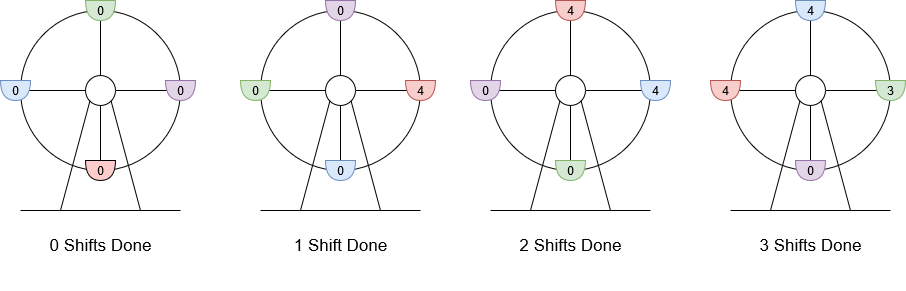

The diagram above was exported from draw.io. Its source (the exported page's mxGraphModel, read from the mxfile embedded in the PNG):
<mxGraphModel dx="796" dy="519" grid="1" gridSize="10" guides="1" tooltips="1" connect="1" arrows="1" fold="1" page="1" pageScale="1" pageWidth="850" pageHeight="1100" math="0" shadow="0">
  <root>
    <mxCell id="0" />
    <mxCell id="1" parent="0" />
    <mxCell id="2mHeJXJbJv_xMis3ZrrF-1" value="" style="ellipse;whiteSpace=wrap;html=1;aspect=fixed;" parent="1" vertex="1">
      <mxGeometry x="80" y="80" width="160" height="160" as="geometry" />
    </mxCell>
    <mxCell id="2mHeJXJbJv_xMis3ZrrF-2" value="" style="endArrow=none;html=1;" parent="1" edge="1">
      <mxGeometry width="50" height="50" relative="1" as="geometry">
        <mxPoint x="80" y="280" as="sourcePoint" />
        <mxPoint x="240" y="280" as="targetPoint" />
      </mxGeometry>
    </mxCell>
    <mxCell id="2mHeJXJbJv_xMis3ZrrF-3" value="" style="ellipse;whiteSpace=wrap;html=1;aspect=fixed;" parent="1" vertex="1">
      <mxGeometry x="145" y="145" width="30" height="30" as="geometry" />
    </mxCell>
    <mxCell id="2mHeJXJbJv_xMis3ZrrF-4" value="" style="endArrow=none;html=1;entryX=0;entryY=1;entryDx=0;entryDy=0;" parent="1" target="2mHeJXJbJv_xMis3ZrrF-3" edge="1">
      <mxGeometry width="50" height="50" relative="1" as="geometry">
        <mxPoint x="120" y="280" as="sourcePoint" />
        <mxPoint x="147" y="183" as="targetPoint" />
      </mxGeometry>
    </mxCell>
    <mxCell id="2mHeJXJbJv_xMis3ZrrF-5" value="" style="endArrow=none;html=1;entryX=1;entryY=1;entryDx=0;entryDy=0;" parent="1" target="2mHeJXJbJv_xMis3ZrrF-3" edge="1">
      <mxGeometry width="50" height="50" relative="1" as="geometry">
        <mxPoint x="200" y="280" as="sourcePoint" />
        <mxPoint x="220" y="200" as="targetPoint" />
      </mxGeometry>
    </mxCell>
    <mxCell id="2mHeJXJbJv_xMis3ZrrF-6" style="edgeStyle=orthogonalEdgeStyle;rounded=0;orthogonalLoop=1;jettySize=auto;html=1;exitX=0.5;exitY=1;exitDx=0;exitDy=0;" parent="1" source="2mHeJXJbJv_xMis3ZrrF-3" target="2mHeJXJbJv_xMis3ZrrF-3" edge="1">
      <mxGeometry relative="1" as="geometry" />
    </mxCell>
    <mxCell id="2mHeJXJbJv_xMis3ZrrF-7" value="" style="endArrow=none;html=1;entryX=0.5;entryY=0;entryDx=0;entryDy=0;exitX=0.5;exitY=0;exitDx=0;exitDy=0;" parent="1" source="2mHeJXJbJv_xMis3ZrrF-1" target="2mHeJXJbJv_xMis3ZrrF-3" edge="1">
      <mxGeometry width="50" height="50" relative="1" as="geometry">
        <mxPoint x="190" y="150" as="sourcePoint" />
        <mxPoint x="240" y="100" as="targetPoint" />
      </mxGeometry>
    </mxCell>
    <mxCell id="2mHeJXJbJv_xMis3ZrrF-8" value="" style="endArrow=none;html=1;exitX=0.5;exitY=1;exitDx=0;exitDy=0;entryX=0.5;entryY=1;entryDx=0;entryDy=0;" parent="1" source="2mHeJXJbJv_xMis3ZrrF-1" target="2mHeJXJbJv_xMis3ZrrF-3" edge="1">
      <mxGeometry width="50" height="50" relative="1" as="geometry">
        <mxPoint x="190" y="150" as="sourcePoint" />
        <mxPoint x="240" y="100" as="targetPoint" />
      </mxGeometry>
    </mxCell>
    <mxCell id="2mHeJXJbJv_xMis3ZrrF-9" value="" style="endArrow=none;html=1;entryX=1;entryY=0.5;entryDx=0;entryDy=0;exitX=1;exitY=0.5;exitDx=0;exitDy=0;" parent="1" source="2mHeJXJbJv_xMis3ZrrF-3" target="2mHeJXJbJv_xMis3ZrrF-1" edge="1">
      <mxGeometry width="50" height="50" relative="1" as="geometry">
        <mxPoint x="210" y="155" as="sourcePoint" />
        <mxPoint x="240" y="100" as="targetPoint" />
      </mxGeometry>
    </mxCell>
    <mxCell id="2mHeJXJbJv_xMis3ZrrF-10" value="" style="endArrow=none;html=1;exitX=0;exitY=0.5;exitDx=0;exitDy=0;entryX=0;entryY=0.5;entryDx=0;entryDy=0;" parent="1" source="2mHeJXJbJv_xMis3ZrrF-1" target="2mHeJXJbJv_xMis3ZrrF-3" edge="1">
      <mxGeometry width="50" height="50" relative="1" as="geometry">
        <mxPoint x="190" y="150" as="sourcePoint" />
        <mxPoint x="240" y="100" as="targetPoint" />
      </mxGeometry>
    </mxCell>
    <mxCell id="2mHeJXJbJv_xMis3ZrrF-11" value="0" style="shape=or;whiteSpace=wrap;html=1;direction=south;fillColor=#FFCCCC;" parent="1" vertex="1">
      <mxGeometry x="145" y="230" width="30" height="20" as="geometry" />
    </mxCell>
    <mxCell id="2mHeJXJbJv_xMis3ZrrF-12" value="0" style="shape=or;whiteSpace=wrap;html=1;direction=south;fillColor=#e1d5e7;strokeColor=#9673a6;" parent="1" vertex="1">
      <mxGeometry x="225" y="150" width="30" height="20" as="geometry" />
    </mxCell>
    <mxCell id="2mHeJXJbJv_xMis3ZrrF-13" value="0" style="shape=or;whiteSpace=wrap;html=1;direction=south;fillColor=#d5e8d4;strokeColor=#82b366;" parent="1" vertex="1">
      <mxGeometry x="145" y="70" width="30" height="20" as="geometry" />
    </mxCell>
    <mxCell id="2mHeJXJbJv_xMis3ZrrF-14" value="0" style="shape=or;whiteSpace=wrap;html=1;direction=south;fillColor=#dae8fc;strokeColor=#6c8ebf;" parent="1" vertex="1">
      <mxGeometry x="60" y="150" width="30" height="20" as="geometry" />
    </mxCell>
    <mxCell id="2mHeJXJbJv_xMis3ZrrF-15" value="0 Shifts Done" style="text;html=1;align=center;verticalAlign=middle;resizable=0;points=[];autosize=1;strokeWidth=5;perimeterSpacing=0;fontSize=17;" parent="1" vertex="1">
      <mxGeometry x="100" y="300" width="120" height="30" as="geometry" />
    </mxCell>
    <mxCell id="2mHeJXJbJv_xMis3ZrrF-16" value="" style="ellipse;whiteSpace=wrap;html=1;aspect=fixed;" parent="1" vertex="1">
      <mxGeometry x="320" y="80" width="160" height="160" as="geometry" />
    </mxCell>
    <mxCell id="2mHeJXJbJv_xMis3ZrrF-17" value="" style="endArrow=none;html=1;" parent="1" edge="1">
      <mxGeometry width="50" height="50" relative="1" as="geometry">
        <mxPoint x="320" y="280" as="sourcePoint" />
        <mxPoint x="480" y="280" as="targetPoint" />
      </mxGeometry>
    </mxCell>
    <mxCell id="2mHeJXJbJv_xMis3ZrrF-18" value="" style="ellipse;whiteSpace=wrap;html=1;aspect=fixed;" parent="1" vertex="1">
      <mxGeometry x="385" y="145" width="30" height="30" as="geometry" />
    </mxCell>
    <mxCell id="2mHeJXJbJv_xMis3ZrrF-19" value="" style="endArrow=none;html=1;entryX=0;entryY=1;entryDx=0;entryDy=0;" parent="1" target="2mHeJXJbJv_xMis3ZrrF-18" edge="1">
      <mxGeometry width="50" height="50" relative="1" as="geometry">
        <mxPoint x="360" y="280" as="sourcePoint" />
        <mxPoint x="387" y="183" as="targetPoint" />
      </mxGeometry>
    </mxCell>
    <mxCell id="2mHeJXJbJv_xMis3ZrrF-20" value="" style="endArrow=none;html=1;entryX=1;entryY=1;entryDx=0;entryDy=0;" parent="1" target="2mHeJXJbJv_xMis3ZrrF-18" edge="1">
      <mxGeometry width="50" height="50" relative="1" as="geometry">
        <mxPoint x="440" y="280" as="sourcePoint" />
        <mxPoint x="460" y="200" as="targetPoint" />
      </mxGeometry>
    </mxCell>
    <mxCell id="2mHeJXJbJv_xMis3ZrrF-21" style="edgeStyle=orthogonalEdgeStyle;rounded=0;orthogonalLoop=1;jettySize=auto;html=1;exitX=0.5;exitY=1;exitDx=0;exitDy=0;" parent="1" source="2mHeJXJbJv_xMis3ZrrF-18" target="2mHeJXJbJv_xMis3ZrrF-18" edge="1">
      <mxGeometry relative="1" as="geometry" />
    </mxCell>
    <mxCell id="2mHeJXJbJv_xMis3ZrrF-22" value="" style="endArrow=none;html=1;entryX=0.5;entryY=0;entryDx=0;entryDy=0;exitX=0.5;exitY=0;exitDx=0;exitDy=0;" parent="1" source="2mHeJXJbJv_xMis3ZrrF-16" target="2mHeJXJbJv_xMis3ZrrF-18" edge="1">
      <mxGeometry width="50" height="50" relative="1" as="geometry">
        <mxPoint x="430" y="150" as="sourcePoint" />
        <mxPoint x="480" y="100" as="targetPoint" />
      </mxGeometry>
    </mxCell>
    <mxCell id="2mHeJXJbJv_xMis3ZrrF-23" value="" style="endArrow=none;html=1;exitX=0.5;exitY=1;exitDx=0;exitDy=0;entryX=0.5;entryY=1;entryDx=0;entryDy=0;" parent="1" source="2mHeJXJbJv_xMis3ZrrF-16" target="2mHeJXJbJv_xMis3ZrrF-18" edge="1">
      <mxGeometry width="50" height="50" relative="1" as="geometry">
        <mxPoint x="430" y="150" as="sourcePoint" />
        <mxPoint x="480" y="100" as="targetPoint" />
      </mxGeometry>
    </mxCell>
    <mxCell id="2mHeJXJbJv_xMis3ZrrF-24" value="" style="endArrow=none;html=1;entryX=1;entryY=0.5;entryDx=0;entryDy=0;exitX=1;exitY=0.5;exitDx=0;exitDy=0;" parent="1" source="2mHeJXJbJv_xMis3ZrrF-18" target="2mHeJXJbJv_xMis3ZrrF-16" edge="1">
      <mxGeometry width="50" height="50" relative="1" as="geometry">
        <mxPoint x="450" y="155" as="sourcePoint" />
        <mxPoint x="480" y="100" as="targetPoint" />
      </mxGeometry>
    </mxCell>
    <mxCell id="2mHeJXJbJv_xMis3ZrrF-25" value="" style="endArrow=none;html=1;exitX=0;exitY=0.5;exitDx=0;exitDy=0;entryX=0;entryY=0.5;entryDx=0;entryDy=0;" parent="1" source="2mHeJXJbJv_xMis3ZrrF-16" target="2mHeJXJbJv_xMis3ZrrF-18" edge="1">
      <mxGeometry width="50" height="50" relative="1" as="geometry">
        <mxPoint x="430" y="150" as="sourcePoint" />
        <mxPoint x="480" y="100" as="targetPoint" />
      </mxGeometry>
    </mxCell>
    <mxCell id="2mHeJXJbJv_xMis3ZrrF-26" value="0" style="shape=or;whiteSpace=wrap;html=1;direction=south;fillColor=#dae8fc;strokeColor=#6c8ebf;" parent="1" vertex="1">
      <mxGeometry x="385" y="230" width="30" height="20" as="geometry" />
    </mxCell>
    <mxCell id="2mHeJXJbJv_xMis3ZrrF-27" value="4" style="shape=or;whiteSpace=wrap;html=1;direction=south;fillColor=#f8cecc;strokeColor=#b85450;" parent="1" vertex="1">
      <mxGeometry x="465" y="150" width="30" height="20" as="geometry" />
    </mxCell>
    <mxCell id="2mHeJXJbJv_xMis3ZrrF-28" value="0" style="shape=or;whiteSpace=wrap;html=1;direction=south;fillColor=#e1d5e7;strokeColor=#9673a6;" parent="1" vertex="1">
      <mxGeometry x="385" y="70" width="30" height="20" as="geometry" />
    </mxCell>
    <mxCell id="2mHeJXJbJv_xMis3ZrrF-29" value="0" style="shape=or;whiteSpace=wrap;html=1;direction=south;fillColor=#d5e8d4;strokeColor=#82b366;" parent="1" vertex="1">
      <mxGeometry x="300" y="150" width="30" height="20" as="geometry" />
    </mxCell>
    <mxCell id="2mHeJXJbJv_xMis3ZrrF-30" value="&lt;div&gt;1 Shift Done&lt;/div&gt;" style="text;html=1;align=center;verticalAlign=middle;resizable=0;points=[];autosize=1;strokeWidth=5;perimeterSpacing=0;fontSize=17;" parent="1" vertex="1">
      <mxGeometry x="345" y="300" width="110" height="30" as="geometry" />
    </mxCell>
    <mxCell id="2mHeJXJbJv_xMis3ZrrF-31" value="" style="ellipse;whiteSpace=wrap;html=1;aspect=fixed;" parent="1" vertex="1">
      <mxGeometry x="550" y="80" width="160" height="160" as="geometry" />
    </mxCell>
    <mxCell id="2mHeJXJbJv_xMis3ZrrF-32" value="" style="endArrow=none;html=1;" parent="1" edge="1">
      <mxGeometry width="50" height="50" relative="1" as="geometry">
        <mxPoint x="550" y="280" as="sourcePoint" />
        <mxPoint x="710" y="280" as="targetPoint" />
      </mxGeometry>
    </mxCell>
    <mxCell id="2mHeJXJbJv_xMis3ZrrF-33" value="" style="ellipse;whiteSpace=wrap;html=1;aspect=fixed;" parent="1" vertex="1">
      <mxGeometry x="615" y="145" width="30" height="30" as="geometry" />
    </mxCell>
    <mxCell id="2mHeJXJbJv_xMis3ZrrF-34" value="" style="endArrow=none;html=1;entryX=0;entryY=1;entryDx=0;entryDy=0;" parent="1" target="2mHeJXJbJv_xMis3ZrrF-33" edge="1">
      <mxGeometry width="50" height="50" relative="1" as="geometry">
        <mxPoint x="590" y="280" as="sourcePoint" />
        <mxPoint x="617" y="183" as="targetPoint" />
      </mxGeometry>
    </mxCell>
    <mxCell id="2mHeJXJbJv_xMis3ZrrF-35" value="" style="endArrow=none;html=1;entryX=1;entryY=1;entryDx=0;entryDy=0;" parent="1" target="2mHeJXJbJv_xMis3ZrrF-33" edge="1">
      <mxGeometry width="50" height="50" relative="1" as="geometry">
        <mxPoint x="670" y="280" as="sourcePoint" />
        <mxPoint x="690" y="200" as="targetPoint" />
      </mxGeometry>
    </mxCell>
    <mxCell id="2mHeJXJbJv_xMis3ZrrF-36" style="edgeStyle=orthogonalEdgeStyle;rounded=0;orthogonalLoop=1;jettySize=auto;html=1;exitX=0.5;exitY=1;exitDx=0;exitDy=0;" parent="1" source="2mHeJXJbJv_xMis3ZrrF-33" target="2mHeJXJbJv_xMis3ZrrF-33" edge="1">
      <mxGeometry relative="1" as="geometry" />
    </mxCell>
    <mxCell id="2mHeJXJbJv_xMis3ZrrF-37" value="" style="endArrow=none;html=1;entryX=0.5;entryY=0;entryDx=0;entryDy=0;exitX=0.5;exitY=0;exitDx=0;exitDy=0;" parent="1" source="2mHeJXJbJv_xMis3ZrrF-31" target="2mHeJXJbJv_xMis3ZrrF-33" edge="1">
      <mxGeometry width="50" height="50" relative="1" as="geometry">
        <mxPoint x="660" y="150" as="sourcePoint" />
        <mxPoint x="710" y="100" as="targetPoint" />
      </mxGeometry>
    </mxCell>
    <mxCell id="2mHeJXJbJv_xMis3ZrrF-38" value="" style="endArrow=none;html=1;exitX=0.5;exitY=1;exitDx=0;exitDy=0;entryX=0.5;entryY=1;entryDx=0;entryDy=0;" parent="1" source="2mHeJXJbJv_xMis3ZrrF-31" target="2mHeJXJbJv_xMis3ZrrF-33" edge="1">
      <mxGeometry width="50" height="50" relative="1" as="geometry">
        <mxPoint x="660" y="150" as="sourcePoint" />
        <mxPoint x="710" y="100" as="targetPoint" />
      </mxGeometry>
    </mxCell>
    <mxCell id="2mHeJXJbJv_xMis3ZrrF-39" value="" style="endArrow=none;html=1;entryX=1;entryY=0.5;entryDx=0;entryDy=0;exitX=1;exitY=0.5;exitDx=0;exitDy=0;" parent="1" source="2mHeJXJbJv_xMis3ZrrF-33" target="2mHeJXJbJv_xMis3ZrrF-31" edge="1">
      <mxGeometry width="50" height="50" relative="1" as="geometry">
        <mxPoint x="680" y="155" as="sourcePoint" />
        <mxPoint x="710" y="100" as="targetPoint" />
      </mxGeometry>
    </mxCell>
    <mxCell id="2mHeJXJbJv_xMis3ZrrF-40" value="" style="endArrow=none;html=1;exitX=0;exitY=0.5;exitDx=0;exitDy=0;entryX=0;entryY=0.5;entryDx=0;entryDy=0;" parent="1" source="2mHeJXJbJv_xMis3ZrrF-31" target="2mHeJXJbJv_xMis3ZrrF-33" edge="1">
      <mxGeometry width="50" height="50" relative="1" as="geometry">
        <mxPoint x="660" y="150" as="sourcePoint" />
        <mxPoint x="710" y="100" as="targetPoint" />
      </mxGeometry>
    </mxCell>
    <mxCell id="2mHeJXJbJv_xMis3ZrrF-41" value="0" style="shape=or;whiteSpace=wrap;html=1;direction=south;fillColor=#d5e8d4;strokeColor=#82b366;" parent="1" vertex="1">
      <mxGeometry x="615" y="230" width="30" height="20" as="geometry" />
    </mxCell>
    <mxCell id="2mHeJXJbJv_xMis3ZrrF-42" value="4" style="shape=or;whiteSpace=wrap;html=1;direction=south;fillColor=#dae8fc;strokeColor=#6c8ebf;" parent="1" vertex="1">
      <mxGeometry x="700" y="150" width="30" height="20" as="geometry" />
    </mxCell>
    <mxCell id="2mHeJXJbJv_xMis3ZrrF-43" value="4" style="shape=or;whiteSpace=wrap;html=1;direction=south;fillColor=#f8cecc;strokeColor=#b85450;" parent="1" vertex="1">
      <mxGeometry x="615" y="70" width="30" height="20" as="geometry" />
    </mxCell>
    <mxCell id="2mHeJXJbJv_xMis3ZrrF-44" value="0" style="shape=or;whiteSpace=wrap;html=1;direction=south;fillColor=#e1d5e7;strokeColor=#9673a6;" parent="1" vertex="1">
      <mxGeometry x="530" y="150" width="30" height="20" as="geometry" />
    </mxCell>
    <mxCell id="2mHeJXJbJv_xMis3ZrrF-45" value="&lt;div&gt;2 Shifts Done&lt;/div&gt;" style="text;html=1;align=center;verticalAlign=middle;resizable=0;points=[];autosize=1;strokeWidth=5;perimeterSpacing=0;fontSize=17;" parent="1" vertex="1">
      <mxGeometry x="570" y="300" width="120" height="30" as="geometry" />
    </mxCell>
    <mxCell id="2mHeJXJbJv_xMis3ZrrF-46" value="" style="ellipse;whiteSpace=wrap;html=1;aspect=fixed;" parent="1" vertex="1">
      <mxGeometry x="790" y="80" width="160" height="160" as="geometry" />
    </mxCell>
    <mxCell id="2mHeJXJbJv_xMis3ZrrF-47" value="" style="endArrow=none;html=1;" parent="1" edge="1">
      <mxGeometry width="50" height="50" relative="1" as="geometry">
        <mxPoint x="790" y="280" as="sourcePoint" />
        <mxPoint x="950" y="280" as="targetPoint" />
      </mxGeometry>
    </mxCell>
    <mxCell id="2mHeJXJbJv_xMis3ZrrF-48" value="" style="ellipse;whiteSpace=wrap;html=1;aspect=fixed;" parent="1" vertex="1">
      <mxGeometry x="855" y="145" width="30" height="30" as="geometry" />
    </mxCell>
    <mxCell id="2mHeJXJbJv_xMis3ZrrF-49" value="" style="endArrow=none;html=1;entryX=0;entryY=1;entryDx=0;entryDy=0;" parent="1" target="2mHeJXJbJv_xMis3ZrrF-48" edge="1">
      <mxGeometry width="50" height="50" relative="1" as="geometry">
        <mxPoint x="830" y="280" as="sourcePoint" />
        <mxPoint x="857" y="183" as="targetPoint" />
      </mxGeometry>
    </mxCell>
    <mxCell id="2mHeJXJbJv_xMis3ZrrF-50" value="" style="endArrow=none;html=1;entryX=1;entryY=1;entryDx=0;entryDy=0;" parent="1" target="2mHeJXJbJv_xMis3ZrrF-48" edge="1">
      <mxGeometry width="50" height="50" relative="1" as="geometry">
        <mxPoint x="910" y="280" as="sourcePoint" />
        <mxPoint x="930" y="200" as="targetPoint" />
      </mxGeometry>
    </mxCell>
    <mxCell id="2mHeJXJbJv_xMis3ZrrF-51" style="edgeStyle=orthogonalEdgeStyle;rounded=0;orthogonalLoop=1;jettySize=auto;html=1;exitX=0.5;exitY=1;exitDx=0;exitDy=0;" parent="1" source="2mHeJXJbJv_xMis3ZrrF-48" target="2mHeJXJbJv_xMis3ZrrF-48" edge="1">
      <mxGeometry relative="1" as="geometry" />
    </mxCell>
    <mxCell id="2mHeJXJbJv_xMis3ZrrF-52" value="" style="endArrow=none;html=1;entryX=0.5;entryY=0;entryDx=0;entryDy=0;exitX=0.5;exitY=0;exitDx=0;exitDy=0;" parent="1" source="2mHeJXJbJv_xMis3ZrrF-46" target="2mHeJXJbJv_xMis3ZrrF-48" edge="1">
      <mxGeometry width="50" height="50" relative="1" as="geometry">
        <mxPoint x="900" y="150" as="sourcePoint" />
        <mxPoint x="950" y="100" as="targetPoint" />
      </mxGeometry>
    </mxCell>
    <mxCell id="2mHeJXJbJv_xMis3ZrrF-53" value="" style="endArrow=none;html=1;exitX=0.5;exitY=1;exitDx=0;exitDy=0;entryX=0.5;entryY=1;entryDx=0;entryDy=0;" parent="1" source="2mHeJXJbJv_xMis3ZrrF-46" target="2mHeJXJbJv_xMis3ZrrF-48" edge="1">
      <mxGeometry width="50" height="50" relative="1" as="geometry">
        <mxPoint x="900" y="150" as="sourcePoint" />
        <mxPoint x="950" y="100" as="targetPoint" />
      </mxGeometry>
    </mxCell>
    <mxCell id="2mHeJXJbJv_xMis3ZrrF-54" value="" style="endArrow=none;html=1;entryX=1;entryY=0.5;entryDx=0;entryDy=0;exitX=1;exitY=0.5;exitDx=0;exitDy=0;" parent="1" source="2mHeJXJbJv_xMis3ZrrF-48" target="2mHeJXJbJv_xMis3ZrrF-46" edge="1">
      <mxGeometry width="50" height="50" relative="1" as="geometry">
        <mxPoint x="920" y="155" as="sourcePoint" />
        <mxPoint x="950" y="100" as="targetPoint" />
      </mxGeometry>
    </mxCell>
    <mxCell id="2mHeJXJbJv_xMis3ZrrF-55" value="" style="endArrow=none;html=1;exitX=0;exitY=0.5;exitDx=0;exitDy=0;entryX=0;entryY=0.5;entryDx=0;entryDy=0;" parent="1" source="2mHeJXJbJv_xMis3ZrrF-46" target="2mHeJXJbJv_xMis3ZrrF-48" edge="1">
      <mxGeometry width="50" height="50" relative="1" as="geometry">
        <mxPoint x="900" y="150" as="sourcePoint" />
        <mxPoint x="950" y="100" as="targetPoint" />
      </mxGeometry>
    </mxCell>
    <mxCell id="2mHeJXJbJv_xMis3ZrrF-56" value="0" style="shape=or;whiteSpace=wrap;html=1;direction=south;fillColor=#e1d5e7;strokeColor=#9673a6;" parent="1" vertex="1">
      <mxGeometry x="855" y="230" width="30" height="20" as="geometry" />
    </mxCell>
    <mxCell id="2mHeJXJbJv_xMis3ZrrF-57" value="3" style="shape=or;whiteSpace=wrap;html=1;direction=south;fillColor=#d5e8d4;strokeColor=#82b366;" parent="1" vertex="1">
      <mxGeometry x="935" y="150" width="30" height="20" as="geometry" />
    </mxCell>
    <mxCell id="2mHeJXJbJv_xMis3ZrrF-58" value="4" style="shape=or;whiteSpace=wrap;html=1;direction=south;fillColor=#dae8fc;strokeColor=#6c8ebf;" parent="1" vertex="1">
      <mxGeometry x="855" y="70" width="30" height="20" as="geometry" />
    </mxCell>
    <mxCell id="2mHeJXJbJv_xMis3ZrrF-59" value="4" style="shape=or;whiteSpace=wrap;html=1;direction=south;fillColor=#f8cecc;strokeColor=#b85450;" parent="1" vertex="1">
      <mxGeometry x="770" y="150" width="30" height="20" as="geometry" />
    </mxCell>
    <mxCell id="2mHeJXJbJv_xMis3ZrrF-60" value="3 Shifts Done" style="text;html=1;align=center;verticalAlign=middle;resizable=0;points=[];autosize=1;strokeWidth=5;perimeterSpacing=0;fontSize=17;" parent="1" vertex="1">
      <mxGeometry x="810" y="300" width="120" height="30" as="geometry" />
    </mxCell>
    <mxCell id="2mHeJXJbJv_xMis3ZrrF-67" value="&lt;div style=&quot;font-size: 15px&quot;&gt;&lt;br&gt;&lt;/div&gt;" style="text;html=1;align=center;verticalAlign=middle;resizable=0;points=[];autosize=1;fontSize=15;" parent="1" vertex="1">
      <mxGeometry x="885" y="340" width="20" height="20" as="geometry" />
    </mxCell>
  </root>
</mxGraphModel>